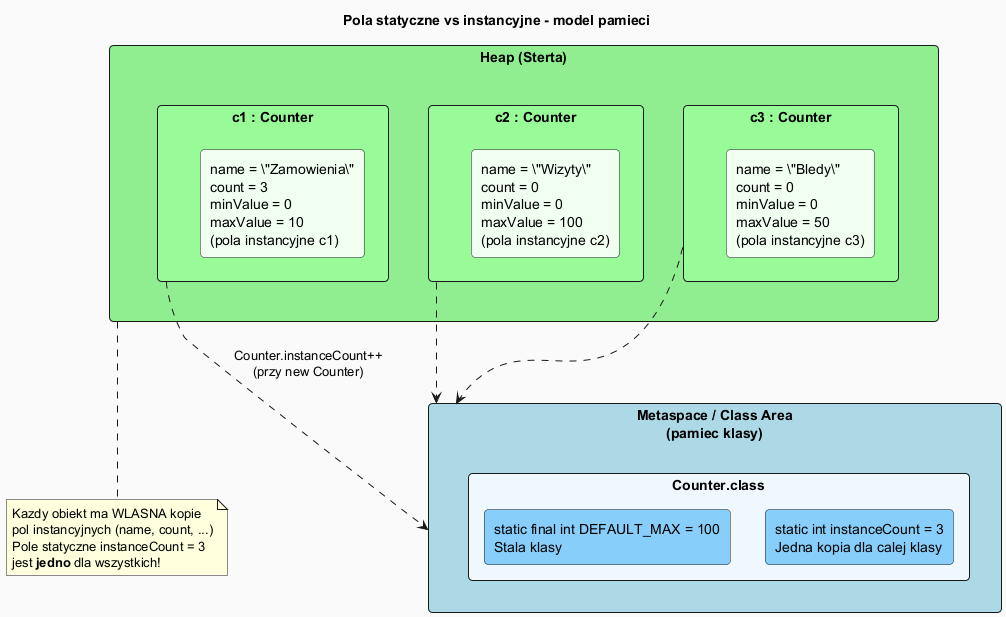

The diagram above was rendered by PlantUML. Its source (embedded in the PNG):
@startuml static_vs_instance
title Pola statyczne vs instancyjne - model pamieci

skinparam backgroundColor #FAFAFA
skinparam rectangle {
    RoundCorner 8
}

rectangle "Metaspace / Class Area\n(pamiec klasy)" as meta #LightBlue {
    rectangle "Counter.class" as cls #AliceBlue {
        rectangle "static int instanceCount = 3\nJedna kopia dla calej klasy" as sf #LightSkyBlue
        rectangle "static final int DEFAULT_MAX = 100\nStala klasy" as sc #LightSkyBlue
    }
}

rectangle "Heap (Sterta)" as heap #LightGreen {
    rectangle "c1 : Counter" as obj1 #PaleGreen {
        rectangle "name = \"Zamowienia\"\ncount = 3\nminValue = 0\nmaxValue = 10\n(pola instancyjne c1)" as f1 #Honeydew
    }
    rectangle "c2 : Counter" as obj2 #PaleGreen {
        rectangle "name = \"Wizyty\"\ncount = 0\nminValue = 0\nmaxValue = 100\n(pola instancyjne c2)" as f2 #Honeydew
    }
    rectangle "c3 : Counter" as obj3 #PaleGreen {
        rectangle "name = \"Bledy\"\ncount = 0\nminValue = 0\nmaxValue = 50\n(pola instancyjne c3)" as f3 #Honeydew
    }
}

obj1 ..> meta : Counter.instanceCount++\n(przy new Counter)
obj2 ..> meta
obj3 ..> meta

note bottom of heap
  Kazdy obiekt ma WLASNA kopie
  pol instancyjnych (name, count, ...)
  Pole statyczne instanceCount = 3
  jest <b>jedno</b> dla wszystkich!
end note

@enduml